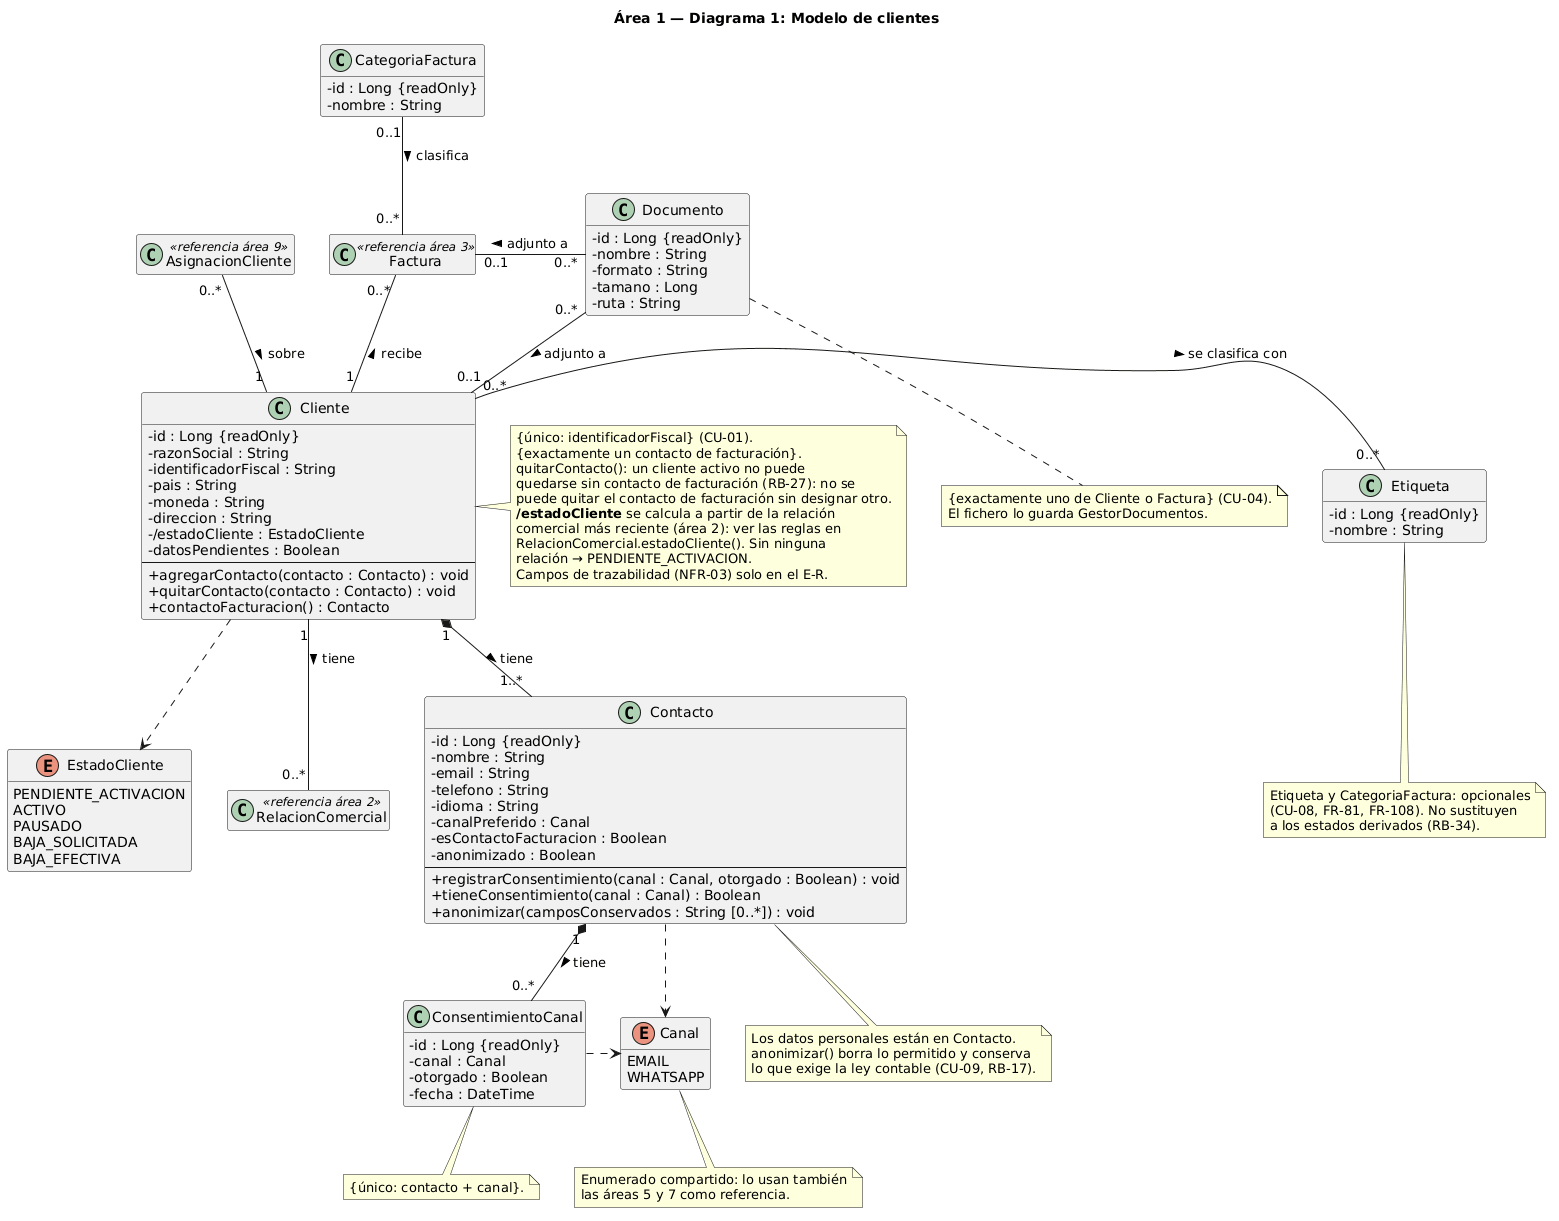

The diagram above was rendered by PlantUML. Its source (embedded in the PNG):
@startuml
skinparam classAttributeIconSize 0
hide empty members
title Área 1 — Diagrama 1: Modelo de clientes

' ===== Clases del área 1 =====
class Cliente {
  - id : Long {readOnly}
  - razonSocial : String
  - identificadorFiscal : String
  - pais : String
  - moneda : String
  - direccion : String
  - /estadoCliente : EstadoCliente
  - datosPendientes : Boolean
  --
  + agregarContacto(contacto : Contacto) : void
  + quitarContacto(contacto : Contacto) : void
  + contactoFacturacion() : Contacto
}

class Contacto {
  - id : Long {readOnly}
  - nombre : String
  - email : String
  - telefono : String
  - idioma : String
  - canalPreferido : Canal
  - esContactoFacturacion : Boolean
  - anonimizado : Boolean
  --
  + registrarConsentimiento(canal : Canal, otorgado : Boolean) : void
  + tieneConsentimiento(canal : Canal) : Boolean
  + anonimizar(camposConservados : String [0..*]) : void
}

class ConsentimientoCanal {
  - id : Long {readOnly}
  - canal : Canal
  - otorgado : Boolean
  - fecha : DateTime
}

class Documento {
  - id : Long {readOnly}
  - nombre : String
  - formato : String
  - tamano : Long
  - ruta : String
}

class Etiqueta {
  - id : Long {readOnly}
  - nombre : String
}

class CategoriaFactura {
  - id : Long {readOnly}
  - nombre : String
}

enum EstadoCliente {
  PENDIENTE_ACTIVACION
  ACTIVO
  PAUSADO
  BAJA_SOLICITADA
  BAJA_EFECTIVA
}

enum Canal {
  EMAIL
  WHATSAPP
}

' ===== Referencias a otras áreas =====
class Factura <<referencia área 3>>
class RelacionComercial <<referencia área 2>>
class AsignacionCliente <<referencia área 9>>

' ===== Núcleo del área 1 =====
Cliente "1" *-down- "1..*" Contacto : tiene >
Contacto "1" *-down- "0..*" ConsentimientoCanal : tiene >
Cliente "0..*" -right- "0..*" Etiqueta : se clasifica con >
Documento "0..*" -down- "0..1" Cliente : adjunto a >
Documento "0..*" -left- "0..1" Factura : adjunto a >
CategoriaFactura "0..1" -down- "0..*" Factura : clasifica >

' ===== Relaciones con otras áreas =====
Cliente "1" -left- "0..*" Factura : recibe >
Cliente "1" -down- "0..*" RelacionComercial : tiene >
AsignacionCliente "0..*" -down- "1" Cliente : sobre >

Cliente .down.> EstadoCliente
Contacto .down.> Canal
ConsentimientoCanal .right.> Canal

' ===== Notas =====
note right of Cliente
  {único: identificadorFiscal} (CU-01).
  {exactamente un contacto de facturación}.
  quitarContacto(): un cliente activo no puede
  quedarse sin contacto de facturación (RB-27): no se
  puede quitar el contacto de facturación sin designar otro.
  **/estadoCliente** se calcula a partir de la relación
  comercial más reciente (área 2): ver las reglas en
  RelacionComercial.estadoCliente(). Sin ninguna
  relación → PENDIENTE_ACTIVACION.
  Campos de trazabilidad (NFR-03) solo en el E-R.
end note

note bottom of Contacto
  Los datos personales están en Contacto.
  anonimizar() borra lo permitido y conserva
  lo que exige la ley contable (CU-09, RB-17).
end note

note bottom of Documento
  {exactamente uno de Cliente o Factura} (CU-04).
  El fichero lo guarda GestorDocumentos.
end note

note bottom of ConsentimientoCanal
  {único: contacto + canal}.
end note

note bottom of Etiqueta
  Etiqueta y CategoriaFactura: opcionales
  (CU-08, FR-81, FR-108). No sustituyen
  a los estados derivados (RB-34).
end note

note bottom of Canal
  Enumerado compartido: lo usan también
  las áreas 5 y 7 como referencia.
end note
@enduml